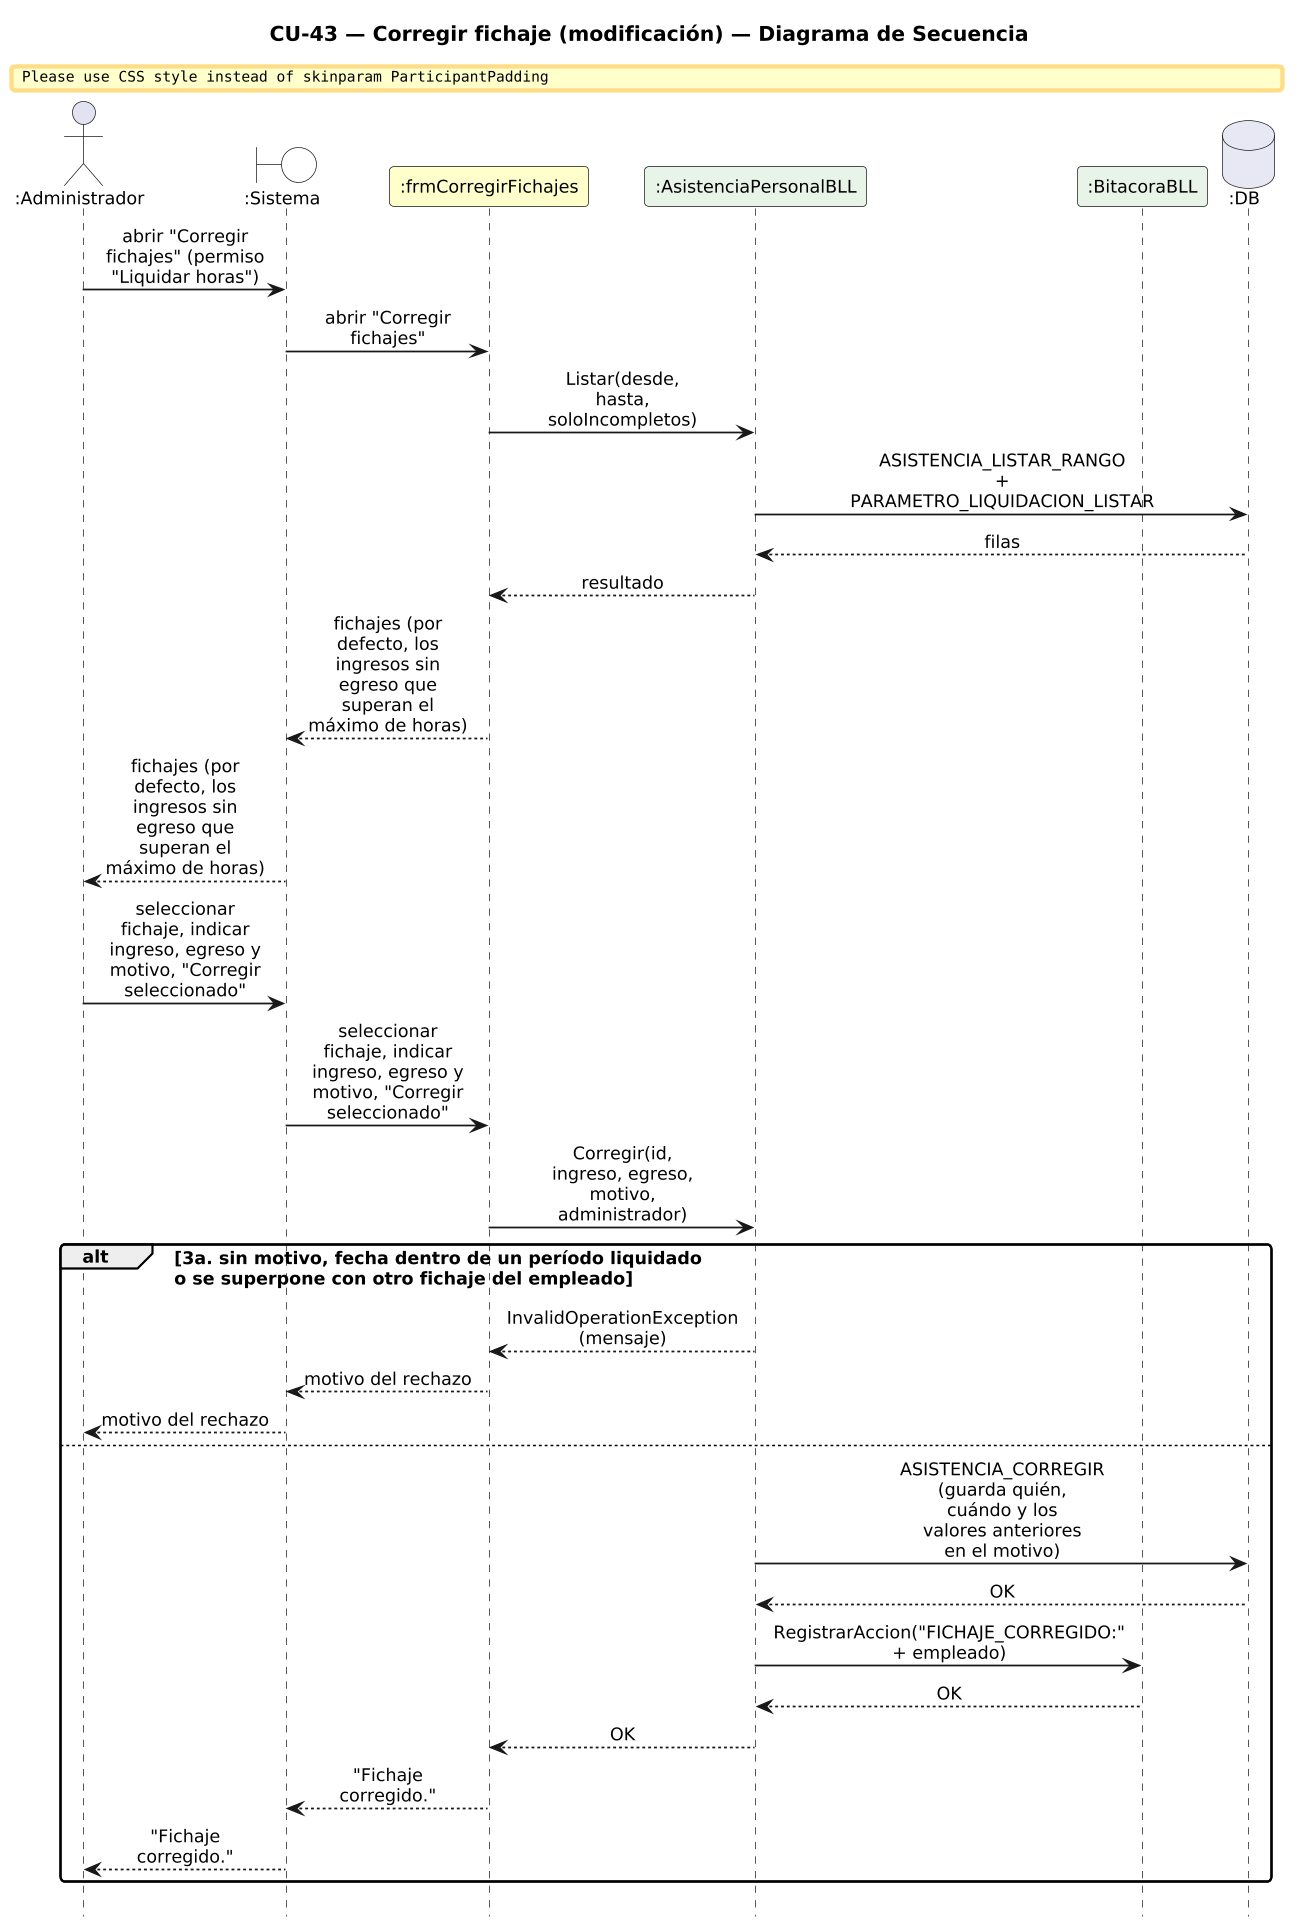

The diagram above was rendered by PlantUML. Its source (embedded in the PNG):
@startuml DiagramaSecuencia_CU43_CorregirFichaje

title CU-43 — Corregir fichaje (modificación) — Diagrama de Secuencia

skinparam shadowing false
skinparam roundcorner 6
skinparam sequenceArrowThickness 1.2
skinparam ParticipantPadding 6
skinparam BoxPadding 4
skinparam maxMessageSize 115
skinparam sequenceMessageAlign center
skinparam defaultFontSize 12
skinparam dpi 140
hide footbox

actor ":Administrador" as A
boundary ":Sistema" as SYS #FFFFFF
participant ":frmCorregirFichajes" as F #FEFECE
participant ":AsistenciaPersonalBLL" as AB #E8F4E8
participant ":BitacoraBLL" as B #E8F4E8
database ":DB" as DB #E8E8F4

A -> SYS : abrir "Corregir fichajes" (permiso "Liquidar horas")
SYS -> F : abrir "Corregir fichajes"
F -> AB : Listar(desde, hasta, soloIncompletos)
AB -> DB : ASISTENCIA_LISTAR_RANGO + PARAMETRO_LIQUIDACION_LISTAR
DB --> AB : filas
AB --> F : resultado
F --> SYS : fichajes (por defecto, los ingresos sin egreso que superan el máximo de horas)
SYS --> A : fichajes (por defecto, los ingresos sin egreso que superan el máximo de horas)
A -> SYS : seleccionar fichaje, indicar ingreso, egreso y motivo, "Corregir seleccionado"
SYS -> F : seleccionar fichaje, indicar ingreso, egreso y motivo, "Corregir seleccionado"
F -> AB : Corregir(id, ingreso, egreso, motivo, administrador)
alt 3a. sin motivo, fecha dentro de un período liquidado\no se superpone con otro fichaje del empleado
  AB --> F : InvalidOperationException (mensaje)
  F --> SYS : motivo del rechazo
  SYS --> A : motivo del rechazo
else
  AB -> DB : ASISTENCIA_CORREGIR (guarda quién, cuándo y los valores anteriores en el motivo)
  DB --> AB : OK
  AB -> B : RegistrarAccion("FICHAJE_CORREGIDO:" + empleado)
  B --> AB : OK
  AB --> F : OK
  F --> SYS : "Fichaje corregido."
  SYS --> A : "Fichaje corregido."
end

@enduml